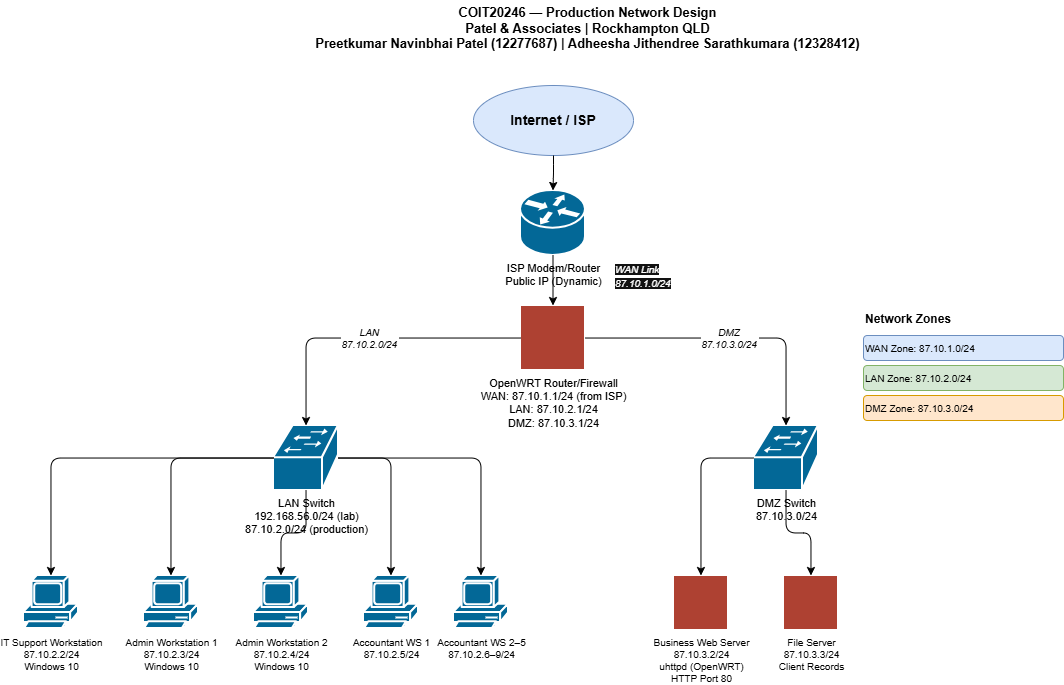

The diagram above was exported from draw.io. Its source (the exported page's mxGraphModel, read from the mxfile embedded in the PNG):
<mxGraphModel dx="1882" dy="612" grid="1" gridSize="10" guides="1" tooltips="1" connect="1" arrows="1" fold="1" page="1" pageScale="1" pageWidth="850" pageHeight="1100" math="0" shadow="0">
  <root>
    <mxCell id="0" />
    <mxCell id="1" parent="0" />
    <mxCell id="Ut7WUsIExPx32pqXZxFM-1" parent="1" style="text;html=1;strokeColor=none;fillColor=none;align=center;verticalAlign=middle;whiteSpace=wrap;rounded=0;fontSize=13;fontStyle=1;" value="COIT20246 — Production Network Design&#10;Patel &amp; Associates | Rockhampton QLD&#10;Preetkumar Navinbhai Patel (12277687) | Adheesha Jithendree Sarathkumara (12328412)" vertex="1">
      <mxGeometry height="55" width="869" x="90" y="15" as="geometry" />
    </mxCell>
    <mxCell id="Ut7WUsIExPx32pqXZxFM-2" parent="1" style="ellipse;whiteSpace=wrap;html=1;fillColor=#dae8fc;strokeColor=#6c8ebf;fontSize=14;fontStyle=1;" value="Internet / ISP" vertex="1">
      <mxGeometry height="70" width="160" x="410" y="100" as="geometry" />
    </mxCell>
    <mxCell id="Ut7WUsIExPx32pqXZxFM-3" parent="1" style="shape=mxgraph.cisco.routers.router;html=1;pointerEvents=1;dashed=0;fillColor=#036897;strokeColor=#ffffff;strokeWidth=2;verticalLabelPosition=bottom;verticalAlign=top;align=center;outlineConnect=0;fontSize=11;" value="ISP Modem/Router&#10;Public IP (Dynamic)" vertex="1">
      <mxGeometry height="65" width="65" x="457" y="205" as="geometry" />
    </mxCell>
    <mxCell id="Ut7WUsIExPx32pqXZxFM-4" edge="1" parent="1" source="Ut7WUsIExPx32pqXZxFM-2" style="edgeStyle=orthogonalEdgeStyle;" target="Ut7WUsIExPx32pqXZxFM-3">
      <mxGeometry relative="1" as="geometry" />
    </mxCell>
    <mxCell id="Ut7WUsIExPx32pqXZxFM-5" parent="1" style="shape=mxgraph.cisco.firewalls.firewall;html=1;pointerEvents=1;dashed=0;fillColor=#ae4132;strokeColor=#ffffff;strokeWidth=2;verticalLabelPosition=bottom;verticalAlign=top;align=center;outlineConnect=0;fontSize=11;" value="OpenWRT Router/Firewall&#10;WAN: 87.10.1.1/24 (from ISP)&#10;LAN: 87.10.2.1/24&#10;DMZ: 87.10.3.1/24" vertex="1">
      <mxGeometry height="65" width="65" x="457" y="320" as="geometry" />
    </mxCell>
    <mxCell id="Ut7WUsIExPx32pqXZxFM-6" edge="1" parent="1" source="Ut7WUsIExPx32pqXZxFM-3" style="edgeStyle=orthogonalEdgeStyle;fontSize=10;fontStyle=2;" target="Ut7WUsIExPx32pqXZxFM-5" value="">
      <mxGeometry relative="1" as="geometry" />
    </mxCell>
    <mxCell id="Ut7WUsIExPx32pqXZxFM-7" parent="1" style="shape=mxgraph.cisco.switches.workgroup_switch;html=1;pointerEvents=1;dashed=0;fillColor=#036897;strokeColor=#ffffff;strokeWidth=2;verticalLabelPosition=bottom;verticalAlign=top;align=center;outlineConnect=0;fontSize=11;" value="LAN Switch&#10;192.168.56.0/24 (lab)&#10;87.10.2.0/24 (production)" vertex="1">
      <mxGeometry height="65" width="65" x="210" y="440" as="geometry" />
    </mxCell>
    <mxCell id="Ut7WUsIExPx32pqXZxFM-8" parent="1" style="shape=mxgraph.cisco.switches.workgroup_switch;html=1;pointerEvents=1;dashed=0;fillColor=#036897;strokeColor=#ffffff;strokeWidth=2;verticalLabelPosition=bottom;verticalAlign=top;align=center;outlineConnect=0;fontSize=11;" value="DMZ Switch&#10;87.10.3.0/24" vertex="1">
      <mxGeometry height="65" width="65" x="690" y="440" as="geometry" />
    </mxCell>
    <mxCell id="Ut7WUsIExPx32pqXZxFM-9" edge="1" parent="1" source="Ut7WUsIExPx32pqXZxFM-5" style="edgeStyle=orthogonalEdgeStyle;fontSize=10;fontStyle=2;" target="Ut7WUsIExPx32pqXZxFM-7" value="LAN&#10;87.10.2.0/24">
      <mxGeometry relative="1" as="geometry" />
    </mxCell>
    <mxCell id="Ut7WUsIExPx32pqXZxFM-10" edge="1" parent="1" source="Ut7WUsIExPx32pqXZxFM-5" style="edgeStyle=orthogonalEdgeStyle;fontSize=10;fontStyle=2;" target="Ut7WUsIExPx32pqXZxFM-8" value="DMZ&#10;87.10.3.0/24">
      <mxGeometry relative="1" as="geometry" />
    </mxCell>
    <mxCell id="Ut7WUsIExPx32pqXZxFM-11" parent="1" style="shape=mxgraph.cisco.computers_and_peripherals.pc;html=1;pointerEvents=1;dashed=0;fillColor=#036897;strokeColor=#ffffff;strokeWidth=2;verticalLabelPosition=bottom;verticalAlign=top;align=center;outlineConnect=0;fontSize=10;" value="IT Support Workstation&#10;87.10.2.2/24&#10;Windows 10" vertex="1">
      <mxGeometry height="55" width="55" x="-40" y="590" as="geometry" />
    </mxCell>
    <mxCell id="Ut7WUsIExPx32pqXZxFM-12" parent="1" style="shape=mxgraph.cisco.computers_and_peripherals.pc;html=1;pointerEvents=1;dashed=0;fillColor=#036897;strokeColor=#ffffff;strokeWidth=2;verticalLabelPosition=bottom;verticalAlign=top;align=center;outlineConnect=0;fontSize=10;" value="Admin Workstation 1&#10;87.10.2.3/24&#10;Windows 10" vertex="1">
      <mxGeometry height="55" width="55" x="80" y="590" as="geometry" />
    </mxCell>
    <mxCell id="Ut7WUsIExPx32pqXZxFM-13" parent="1" style="shape=mxgraph.cisco.computers_and_peripherals.pc;html=1;pointerEvents=1;dashed=0;fillColor=#036897;strokeColor=#ffffff;strokeWidth=2;verticalLabelPosition=bottom;verticalAlign=top;align=center;outlineConnect=0;fontSize=10;" value="Admin Workstation 2&#10;87.10.2.4/24&#10;Windows 10" vertex="1">
      <mxGeometry height="55" width="55" x="190" y="590" as="geometry" />
    </mxCell>
    <mxCell id="Ut7WUsIExPx32pqXZxFM-14" parent="1" style="shape=mxgraph.cisco.computers_and_peripherals.pc;html=1;pointerEvents=1;dashed=0;fillColor=#036897;strokeColor=#ffffff;strokeWidth=2;verticalLabelPosition=bottom;verticalAlign=top;align=center;outlineConnect=0;fontSize=10;" value="Accountant WS 1&#10;87.10.2.5/24" vertex="1">
      <mxGeometry height="55" width="55" x="300" y="590" as="geometry" />
    </mxCell>
    <mxCell id="Ut7WUsIExPx32pqXZxFM-15" parent="1" style="shape=mxgraph.cisco.computers_and_peripherals.pc;html=1;pointerEvents=1;dashed=0;fillColor=#036897;strokeColor=#ffffff;strokeWidth=2;verticalLabelPosition=bottom;verticalAlign=top;align=center;outlineConnect=0;fontSize=10;" value="Accountant WS 2–5&#10;87.10.2.6–9/24" vertex="1">
      <mxGeometry height="55" width="55" x="390" y="590" as="geometry" />
    </mxCell>
    <mxCell id="Ut7WUsIExPx32pqXZxFM-16" edge="1" parent="1" source="Ut7WUsIExPx32pqXZxFM-7" style="edgeStyle=orthogonalEdgeStyle;" target="Ut7WUsIExPx32pqXZxFM-11">
      <mxGeometry relative="1" as="geometry" />
    </mxCell>
    <mxCell id="Ut7WUsIExPx32pqXZxFM-17" edge="1" parent="1" source="Ut7WUsIExPx32pqXZxFM-7" style="edgeStyle=orthogonalEdgeStyle;" target="Ut7WUsIExPx32pqXZxFM-12">
      <mxGeometry relative="1" as="geometry" />
    </mxCell>
    <mxCell id="Ut7WUsIExPx32pqXZxFM-18" edge="1" parent="1" source="Ut7WUsIExPx32pqXZxFM-7" style="edgeStyle=orthogonalEdgeStyle;" target="Ut7WUsIExPx32pqXZxFM-13">
      <mxGeometry relative="1" as="geometry" />
    </mxCell>
    <mxCell id="Ut7WUsIExPx32pqXZxFM-19" edge="1" parent="1" source="Ut7WUsIExPx32pqXZxFM-7" style="edgeStyle=orthogonalEdgeStyle;" target="Ut7WUsIExPx32pqXZxFM-14">
      <mxGeometry relative="1" as="geometry" />
    </mxCell>
    <mxCell id="Ut7WUsIExPx32pqXZxFM-20" edge="1" parent="1" source="Ut7WUsIExPx32pqXZxFM-7" style="edgeStyle=orthogonalEdgeStyle;" target="Ut7WUsIExPx32pqXZxFM-15">
      <mxGeometry relative="1" as="geometry" />
    </mxCell>
    <mxCell id="Ut7WUsIExPx32pqXZxFM-21" parent="1" style="shape=mxgraph.cisco.servers.standard_server;html=1;pointerEvents=1;dashed=0;fillColor=#ae4132;strokeColor=#ffffff;strokeWidth=2;verticalLabelPosition=bottom;verticalAlign=top;align=center;outlineConnect=0;fontSize=10;" value="Business Web Server&#10;87.10.3.2/24&#10;uhttpd (OpenWRT)&#10;HTTP Port 80" vertex="1">
      <mxGeometry height="55" width="55" x="610" y="590" as="geometry" />
    </mxCell>
    <mxCell id="Ut7WUsIExPx32pqXZxFM-22" parent="1" style="shape=mxgraph.cisco.servers.standard_server;html=1;pointerEvents=1;dashed=0;fillColor=#ae4132;strokeColor=#ffffff;strokeWidth=2;verticalLabelPosition=bottom;verticalAlign=top;align=center;outlineConnect=0;fontSize=10;" value="File Server&#10;87.10.3.3/24&#10;Client Records" vertex="1">
      <mxGeometry height="55" width="55" x="720" y="590" as="geometry" />
    </mxCell>
    <mxCell id="Ut7WUsIExPx32pqXZxFM-23" edge="1" parent="1" source="Ut7WUsIExPx32pqXZxFM-8" style="edgeStyle=orthogonalEdgeStyle;" target="Ut7WUsIExPx32pqXZxFM-21">
      <mxGeometry relative="1" as="geometry" />
    </mxCell>
    <mxCell id="Ut7WUsIExPx32pqXZxFM-24" edge="1" parent="1" source="Ut7WUsIExPx32pqXZxFM-8" style="edgeStyle=orthogonalEdgeStyle;" target="Ut7WUsIExPx32pqXZxFM-22">
      <mxGeometry relative="1" as="geometry" />
    </mxCell>
    <mxCell id="Ut7WUsIExPx32pqXZxFM-25" parent="1" style="text;html=1;strokeColor=none;fillColor=none;align=left;fontSize=12;fontStyle=1;" value="Network Zones" vertex="1">
      <mxGeometry height="25" width="200" x="800" y="320" as="geometry" />
    </mxCell>
    <mxCell id="Ut7WUsIExPx32pqXZxFM-26" parent="1" style="rounded=1;whiteSpace=wrap;html=1;fillColor=#dae8fc;strokeColor=#6c8ebf;fontSize=10;align=left;" value="WAN Zone: 87.10.1.0/24" vertex="1">
      <mxGeometry height="25" width="200" x="800" y="350" as="geometry" />
    </mxCell>
    <mxCell id="Ut7WUsIExPx32pqXZxFM-27" parent="1" style="rounded=1;whiteSpace=wrap;html=1;fillColor=#d5e8d4;strokeColor=#82b366;fontSize=10;align=left;" value="LAN Zone: 87.10.2.0/24" vertex="1">
      <mxGeometry height="25" width="200" x="800" y="380" as="geometry" />
    </mxCell>
    <mxCell id="Ut7WUsIExPx32pqXZxFM-28" parent="1" style="rounded=1;whiteSpace=wrap;html=1;fillColor=#ffe6cc;strokeColor=#d79b00;fontSize=10;align=left;" value="DMZ Zone: 87.10.3.0/24" vertex="1">
      <mxGeometry height="25" width="200" x="800" y="410" as="geometry" />
    </mxCell>
    <mxCell id="Ut7WUsIExPx32pqXZxFM-37" parent="1" style="text;whiteSpace=wrap;html=1;" value="&lt;span style=&quot;color: rgb(255, 255, 255); font-family: Helvetica; font-size: 10px; font-style: italic; font-variant-ligatures: normal; font-variant-caps: normal; font-weight: 400; letter-spacing: normal; orphans: 2; text-align: center; text-indent: 0px; text-transform: none; widows: 2; word-spacing: 0px; -webkit-text-stroke-width: 0px; white-space: nowrap; background-color: rgb(18, 18, 18); text-decoration-thickness: initial; text-decoration-style: initial; text-decoration-color: initial; display: inline !important; float: none;&quot;&gt;WAN Link&lt;/span&gt;&lt;br style=&quot;forced-color-adjust: none; padding: 0px; margin: 0px; box-shadow: none !important; color: rgb(255, 255, 255); font-family: Helvetica; font-size: 10px; font-style: italic; font-variant-ligatures: normal; font-variant-caps: normal; font-weight: 400; letter-spacing: normal; orphans: 2; text-align: center; text-indent: 0px; text-transform: none; widows: 2; word-spacing: 0px; -webkit-text-stroke-width: 0px; white-space: nowrap; text-decoration-thickness: initial; text-decoration-style: initial; text-decoration-color: initial;&quot;&gt;&lt;span style=&quot;color: rgb(255, 255, 255); font-family: Helvetica; font-size: 10px; font-style: italic; font-variant-ligatures: normal; font-variant-caps: normal; font-weight: 400; letter-spacing: normal; orphans: 2; text-align: center; text-indent: 0px; text-transform: none; widows: 2; word-spacing: 0px; -webkit-text-stroke-width: 0px; white-space: nowrap; background-color: rgb(18, 18, 18); text-decoration-thickness: initial; text-decoration-style: initial; text-decoration-color: initial; display: inline !important; float: none;&quot;&gt;87.10.1.0/24&lt;/span&gt;" vertex="1">
      <mxGeometry height="50" width="100" x="550" y="270" as="geometry" />
    </mxCell>
  </root>
</mxGraphModel>